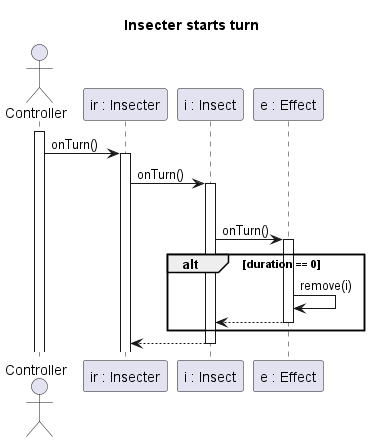

The diagram above was rendered by PlantUML. Its source (embedded in the PNG):
@startuml Insecter starts turn

title Insecter starts turn

actor Controller
participant "ir : Insecter" as IR
participant "i : Insect" as I
participant "e : Effect" as E

activate Controller
Controller -> IR : onTurn()
activate IR

IR -> I : onTurn()
activate I

loop for(e : effects)
    I -> E : onTurn()
    activate E

    alt duration == 0
    E -> E : remove(i)

    I <--E
    deactivate E
end

IR <-- I
deactivate I

@enduml